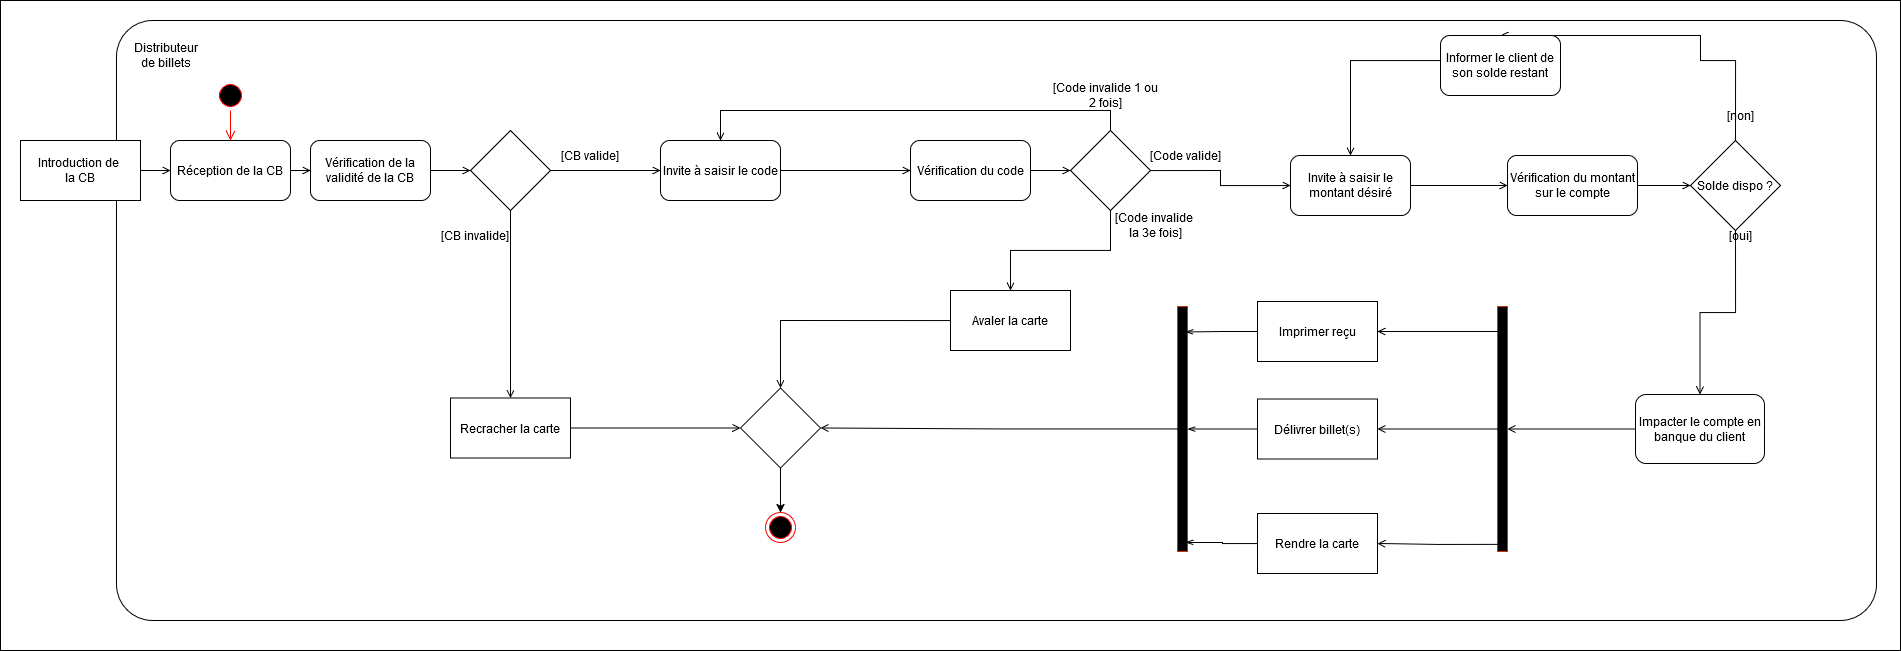

The diagram above was exported from draw.io. Its source (the exported page's mxGraphModel, read from the mxfile embedded in the PNG):
<mxGraphModel dx="1818" dy="897" grid="1" gridSize="10" guides="1" tooltips="1" connect="1" arrows="1" fold="1" page="1" pageScale="1" pageWidth="827" pageHeight="1169" math="0" shadow="0">
  <root>
    <mxCell id="0" />
    <mxCell id="1" parent="0" />
    <mxCell id="SouOyZKsiG459xt-X7eu-85" value="" style="rounded=0;whiteSpace=wrap;html=1;fillColor=none;" vertex="1" parent="1">
      <mxGeometry x="-40" y="120" width="1900" height="650" as="geometry" />
    </mxCell>
    <mxCell id="SouOyZKsiG459xt-X7eu-4" value="" style="rounded=1;whiteSpace=wrap;html=1;arcSize=6;" vertex="1" parent="1">
      <mxGeometry x="76" y="140" width="1760" height="600" as="geometry" />
    </mxCell>
    <mxCell id="SouOyZKsiG459xt-X7eu-1" value="" style="ellipse;html=1;shape=startState;fillColor=#000000;strokeColor=#ff0000;" vertex="1" parent="1">
      <mxGeometry x="175" y="200" width="30" height="30" as="geometry" />
    </mxCell>
    <mxCell id="SouOyZKsiG459xt-X7eu-2" value="" style="edgeStyle=orthogonalEdgeStyle;html=1;verticalAlign=bottom;endArrow=open;endSize=8;strokeColor=#ff0000;rounded=0;" edge="1" source="SouOyZKsiG459xt-X7eu-1" parent="1" target="SouOyZKsiG459xt-X7eu-8">
      <mxGeometry relative="1" as="geometry">
        <mxPoint x="135" y="290" as="targetPoint" />
      </mxGeometry>
    </mxCell>
    <mxCell id="SouOyZKsiG459xt-X7eu-7" value="Distributeur de billets" style="text;html=1;align=center;verticalAlign=middle;whiteSpace=wrap;rounded=0;" vertex="1" parent="1">
      <mxGeometry x="96" y="160" width="60" height="30" as="geometry" />
    </mxCell>
    <mxCell id="SouOyZKsiG459xt-X7eu-64" style="edgeStyle=orthogonalEdgeStyle;rounded=0;orthogonalLoop=1;jettySize=auto;html=1;exitX=1;exitY=0.5;exitDx=0;exitDy=0;endArrow=open;endFill=0;" edge="1" parent="1" source="SouOyZKsiG459xt-X7eu-8" target="SouOyZKsiG459xt-X7eu-10">
      <mxGeometry relative="1" as="geometry" />
    </mxCell>
    <mxCell id="SouOyZKsiG459xt-X7eu-8" value="Réception de la CB" style="rounded=1;whiteSpace=wrap;html=1;" vertex="1" parent="1">
      <mxGeometry x="130" y="260" width="120" height="60" as="geometry" />
    </mxCell>
    <mxCell id="SouOyZKsiG459xt-X7eu-63" style="edgeStyle=orthogonalEdgeStyle;rounded=0;orthogonalLoop=1;jettySize=auto;html=1;exitX=1;exitY=0.5;exitDx=0;exitDy=0;entryX=0;entryY=0.5;entryDx=0;entryDy=0;endArrow=open;endFill=0;" edge="1" parent="1" source="SouOyZKsiG459xt-X7eu-9" target="SouOyZKsiG459xt-X7eu-8">
      <mxGeometry relative="1" as="geometry" />
    </mxCell>
    <mxCell id="SouOyZKsiG459xt-X7eu-9" value="&lt;div&gt;Introduction de&amp;nbsp;&lt;/div&gt;&lt;div&gt;la CB&lt;/div&gt;" style="rounded=0;whiteSpace=wrap;html=1;" vertex="1" parent="1">
      <mxGeometry x="-20" y="260" width="120" height="60" as="geometry" />
    </mxCell>
    <mxCell id="SouOyZKsiG459xt-X7eu-65" style="edgeStyle=orthogonalEdgeStyle;rounded=0;orthogonalLoop=1;jettySize=auto;html=1;exitX=1;exitY=0.5;exitDx=0;exitDy=0;endArrow=open;endFill=0;" edge="1" parent="1" source="SouOyZKsiG459xt-X7eu-10" target="SouOyZKsiG459xt-X7eu-13">
      <mxGeometry relative="1" as="geometry" />
    </mxCell>
    <mxCell id="SouOyZKsiG459xt-X7eu-10" value="Vérification de la validité de la CB" style="rounded=1;whiteSpace=wrap;html=1;" vertex="1" parent="1">
      <mxGeometry x="270" y="260" width="120" height="60" as="geometry" />
    </mxCell>
    <mxCell id="SouOyZKsiG459xt-X7eu-20" style="edgeStyle=orthogonalEdgeStyle;rounded=0;orthogonalLoop=1;jettySize=auto;html=1;exitX=0.5;exitY=1;exitDx=0;exitDy=0;endArrow=open;endFill=0;" edge="1" parent="1" source="SouOyZKsiG459xt-X7eu-13" target="SouOyZKsiG459xt-X7eu-17">
      <mxGeometry relative="1" as="geometry">
        <mxPoint x="635" y="710" as="targetPoint" />
      </mxGeometry>
    </mxCell>
    <mxCell id="SouOyZKsiG459xt-X7eu-22" style="edgeStyle=orthogonalEdgeStyle;rounded=0;orthogonalLoop=1;jettySize=auto;html=1;exitX=1;exitY=0.5;exitDx=0;exitDy=0;endArrow=open;endFill=0;" edge="1" parent="1" source="SouOyZKsiG459xt-X7eu-13" target="SouOyZKsiG459xt-X7eu-21">
      <mxGeometry relative="1" as="geometry" />
    </mxCell>
    <mxCell id="SouOyZKsiG459xt-X7eu-13" value="" style="rhombus;whiteSpace=wrap;html=1;" vertex="1" parent="1">
      <mxGeometry x="430" y="250" width="80" height="80" as="geometry" />
    </mxCell>
    <mxCell id="SouOyZKsiG459xt-X7eu-14" value="[CB valide]" style="text;html=1;align=center;verticalAlign=middle;whiteSpace=wrap;rounded=0;" vertex="1" parent="1">
      <mxGeometry x="520" y="260" width="60" height="30" as="geometry" />
    </mxCell>
    <mxCell id="SouOyZKsiG459xt-X7eu-15" value="[CB invalide]" style="text;html=1;align=center;verticalAlign=middle;whiteSpace=wrap;rounded=0;" vertex="1" parent="1">
      <mxGeometry x="400" y="340" width="70" height="30" as="geometry" />
    </mxCell>
    <mxCell id="SouOyZKsiG459xt-X7eu-86" style="edgeStyle=orthogonalEdgeStyle;rounded=0;orthogonalLoop=1;jettySize=auto;html=1;exitX=1;exitY=0.5;exitDx=0;exitDy=0;endArrow=open;endFill=0;" edge="1" parent="1" source="SouOyZKsiG459xt-X7eu-17" target="SouOyZKsiG459xt-X7eu-32">
      <mxGeometry relative="1" as="geometry" />
    </mxCell>
    <mxCell id="SouOyZKsiG459xt-X7eu-17" value="Recracher la carte" style="rounded=0;whiteSpace=wrap;html=1;" vertex="1" parent="1">
      <mxGeometry x="410" y="517.5" width="120" height="60" as="geometry" />
    </mxCell>
    <mxCell id="SouOyZKsiG459xt-X7eu-18" value="" style="ellipse;html=1;shape=endState;fillColor=#000000;strokeColor=#ff0000;" vertex="1" parent="1">
      <mxGeometry x="725" y="632" width="30" height="30" as="geometry" />
    </mxCell>
    <mxCell id="SouOyZKsiG459xt-X7eu-26" style="edgeStyle=orthogonalEdgeStyle;rounded=0;orthogonalLoop=1;jettySize=auto;html=1;exitX=1;exitY=0.5;exitDx=0;exitDy=0;endArrow=open;endFill=0;" edge="1" parent="1" source="SouOyZKsiG459xt-X7eu-21" target="SouOyZKsiG459xt-X7eu-23">
      <mxGeometry relative="1" as="geometry">
        <mxPoint x="850.0000000000005" y="290" as="targetPoint" />
      </mxGeometry>
    </mxCell>
    <mxCell id="SouOyZKsiG459xt-X7eu-21" value="Invite à saisir le code" style="rounded=1;whiteSpace=wrap;html=1;" vertex="1" parent="1">
      <mxGeometry x="620" y="260" width="120" height="60" as="geometry" />
    </mxCell>
    <mxCell id="SouOyZKsiG459xt-X7eu-72" style="edgeStyle=orthogonalEdgeStyle;rounded=0;orthogonalLoop=1;jettySize=auto;html=1;exitX=1;exitY=0.5;exitDx=0;exitDy=0;entryX=0;entryY=0.5;entryDx=0;entryDy=0;endArrow=open;endFill=0;" edge="1" parent="1" source="SouOyZKsiG459xt-X7eu-23" target="SouOyZKsiG459xt-X7eu-27">
      <mxGeometry relative="1" as="geometry" />
    </mxCell>
    <mxCell id="SouOyZKsiG459xt-X7eu-23" value="Vérification du code" style="rounded=1;whiteSpace=wrap;html=1;" vertex="1" parent="1">
      <mxGeometry x="870" y="260" width="120" height="60" as="geometry" />
    </mxCell>
    <mxCell id="SouOyZKsiG459xt-X7eu-31" style="edgeStyle=orthogonalEdgeStyle;rounded=0;orthogonalLoop=1;jettySize=auto;html=1;exitX=0.5;exitY=0;exitDx=0;exitDy=0;entryX=0.5;entryY=0;entryDx=0;entryDy=0;endArrow=open;endFill=0;" edge="1" parent="1" source="SouOyZKsiG459xt-X7eu-27" target="SouOyZKsiG459xt-X7eu-21">
      <mxGeometry relative="1" as="geometry" />
    </mxCell>
    <mxCell id="SouOyZKsiG459xt-X7eu-36" style="edgeStyle=orthogonalEdgeStyle;rounded=0;orthogonalLoop=1;jettySize=auto;html=1;exitX=0.5;exitY=1;exitDx=0;exitDy=0;endArrow=open;endFill=0;" edge="1" parent="1" source="SouOyZKsiG459xt-X7eu-27" target="SouOyZKsiG459xt-X7eu-34">
      <mxGeometry relative="1" as="geometry" />
    </mxCell>
    <mxCell id="SouOyZKsiG459xt-X7eu-39" style="edgeStyle=orthogonalEdgeStyle;rounded=0;orthogonalLoop=1;jettySize=auto;html=1;exitX=1;exitY=0.5;exitDx=0;exitDy=0;endArrow=open;endFill=0;" edge="1" parent="1" source="SouOyZKsiG459xt-X7eu-27" target="SouOyZKsiG459xt-X7eu-38">
      <mxGeometry relative="1" as="geometry" />
    </mxCell>
    <mxCell id="SouOyZKsiG459xt-X7eu-27" value="" style="rhombus;whiteSpace=wrap;html=1;" vertex="1" parent="1">
      <mxGeometry x="1030" y="250" width="80" height="80" as="geometry" />
    </mxCell>
    <mxCell id="SouOyZKsiG459xt-X7eu-28" value="[Code invalide 1 ou 2 fois]" style="text;html=1;align=center;verticalAlign=middle;whiteSpace=wrap;rounded=0;" vertex="1" parent="1">
      <mxGeometry x="1010" y="200" width="110" height="30" as="geometry" />
    </mxCell>
    <mxCell id="SouOyZKsiG459xt-X7eu-29" value="&lt;div&gt;[Code invalide&amp;nbsp;&lt;/div&gt;&lt;div&gt;la 3e fois]&lt;/div&gt;" style="text;html=1;align=center;verticalAlign=middle;whiteSpace=wrap;rounded=0;" vertex="1" parent="1">
      <mxGeometry x="1060" y="330" width="110" height="30" as="geometry" />
    </mxCell>
    <mxCell id="SouOyZKsiG459xt-X7eu-30" value="[Code valide]" style="text;html=1;align=center;verticalAlign=middle;whiteSpace=wrap;rounded=0;" vertex="1" parent="1">
      <mxGeometry x="1090" y="260" width="110" height="30" as="geometry" />
    </mxCell>
    <mxCell id="SouOyZKsiG459xt-X7eu-37" style="edgeStyle=orthogonalEdgeStyle;rounded=0;orthogonalLoop=1;jettySize=auto;html=1;" edge="1" parent="1" source="SouOyZKsiG459xt-X7eu-32" target="SouOyZKsiG459xt-X7eu-18">
      <mxGeometry relative="1" as="geometry" />
    </mxCell>
    <mxCell id="SouOyZKsiG459xt-X7eu-32" value="" style="rhombus;whiteSpace=wrap;html=1;" vertex="1" parent="1">
      <mxGeometry x="700" y="507.5" width="80" height="80" as="geometry" />
    </mxCell>
    <mxCell id="SouOyZKsiG459xt-X7eu-35" style="edgeStyle=orthogonalEdgeStyle;rounded=0;orthogonalLoop=1;jettySize=auto;html=1;exitX=0;exitY=0.5;exitDx=0;exitDy=0;entryX=0.5;entryY=0;entryDx=0;entryDy=0;endArrow=open;endFill=0;" edge="1" parent="1" source="SouOyZKsiG459xt-X7eu-34" target="SouOyZKsiG459xt-X7eu-32">
      <mxGeometry relative="1" as="geometry" />
    </mxCell>
    <mxCell id="SouOyZKsiG459xt-X7eu-34" value="Avaler la carte" style="rounded=0;whiteSpace=wrap;html=1;" vertex="1" parent="1">
      <mxGeometry x="910" y="410" width="120" height="60" as="geometry" />
    </mxCell>
    <mxCell id="SouOyZKsiG459xt-X7eu-46" style="edgeStyle=orthogonalEdgeStyle;rounded=0;orthogonalLoop=1;jettySize=auto;html=1;exitX=1;exitY=0.5;exitDx=0;exitDy=0;endArrow=open;endFill=0;" edge="1" parent="1" source="SouOyZKsiG459xt-X7eu-38" target="SouOyZKsiG459xt-X7eu-44">
      <mxGeometry relative="1" as="geometry">
        <mxPoint x="1450" y="290" as="targetPoint" />
      </mxGeometry>
    </mxCell>
    <mxCell id="SouOyZKsiG459xt-X7eu-38" value="Invite à saisir le montant désiré" style="rounded=1;whiteSpace=wrap;html=1;" vertex="1" parent="1">
      <mxGeometry x="1250" y="275" width="120" height="60" as="geometry" />
    </mxCell>
    <mxCell id="SouOyZKsiG459xt-X7eu-52" style="edgeStyle=orthogonalEdgeStyle;rounded=0;orthogonalLoop=1;jettySize=auto;html=1;exitX=1;exitY=0.5;exitDx=0;exitDy=0;endArrow=open;endFill=0;" edge="1" parent="1" source="SouOyZKsiG459xt-X7eu-44" target="SouOyZKsiG459xt-X7eu-50">
      <mxGeometry relative="1" as="geometry" />
    </mxCell>
    <mxCell id="SouOyZKsiG459xt-X7eu-44" value="Vérification du montant sur le compte" style="rounded=1;whiteSpace=wrap;html=1;" vertex="1" parent="1">
      <mxGeometry x="1467" y="275" width="130" height="60" as="geometry" />
    </mxCell>
    <mxCell id="SouOyZKsiG459xt-X7eu-53" style="edgeStyle=orthogonalEdgeStyle;rounded=0;orthogonalLoop=1;jettySize=auto;html=1;exitX=0.5;exitY=0;exitDx=0;exitDy=0;entryX=0.5;entryY=0;entryDx=0;entryDy=0;endArrow=open;endFill=0;" edge="1" parent="1" source="SouOyZKsiG459xt-X7eu-56" target="SouOyZKsiG459xt-X7eu-38">
      <mxGeometry relative="1" as="geometry">
        <Array as="points">
          <mxPoint x="1310" y="180" />
        </Array>
      </mxGeometry>
    </mxCell>
    <mxCell id="SouOyZKsiG459xt-X7eu-74" style="edgeStyle=orthogonalEdgeStyle;rounded=0;orthogonalLoop=1;jettySize=auto;html=1;entryX=1;entryY=0.5;entryDx=0;entryDy=0;endArrow=open;endFill=0;" edge="1" parent="1" source="SouOyZKsiG459xt-X7eu-98" target="SouOyZKsiG459xt-X7eu-73">
      <mxGeometry relative="1" as="geometry" />
    </mxCell>
    <mxCell id="SouOyZKsiG459xt-X7eu-50" value="Solde dispo ?" style="rhombus;whiteSpace=wrap;html=1;" vertex="1" parent="1">
      <mxGeometry x="1650" y="260" width="90" height="90" as="geometry" />
    </mxCell>
    <mxCell id="SouOyZKsiG459xt-X7eu-54" value="[non]" style="text;html=1;align=center;verticalAlign=middle;whiteSpace=wrap;rounded=0;" vertex="1" parent="1">
      <mxGeometry x="1670" y="220" width="60" height="30" as="geometry" />
    </mxCell>
    <mxCell id="SouOyZKsiG459xt-X7eu-55" value="" style="edgeStyle=orthogonalEdgeStyle;rounded=0;orthogonalLoop=1;jettySize=auto;html=1;exitX=0.5;exitY=0;exitDx=0;exitDy=0;entryX=0.5;entryY=0;entryDx=0;entryDy=0;endArrow=open;endFill=0;" edge="1" parent="1" source="SouOyZKsiG459xt-X7eu-50" target="SouOyZKsiG459xt-X7eu-56">
      <mxGeometry relative="1" as="geometry">
        <mxPoint x="1660" y="250" as="sourcePoint" />
        <mxPoint x="1310" y="260" as="targetPoint" />
        <Array as="points">
          <mxPoint x="1660" y="180" />
        </Array>
      </mxGeometry>
    </mxCell>
    <mxCell id="SouOyZKsiG459xt-X7eu-56" value="Informer le client de son solde restant" style="rounded=1;whiteSpace=wrap;html=1;" vertex="1" parent="1">
      <mxGeometry x="1400" y="155" width="120" height="60" as="geometry" />
    </mxCell>
    <mxCell id="SouOyZKsiG459xt-X7eu-57" value="[oui]" style="text;html=1;align=center;verticalAlign=middle;whiteSpace=wrap;rounded=0;" vertex="1" parent="1">
      <mxGeometry x="1670" y="340" width="60" height="30" as="geometry" />
    </mxCell>
    <mxCell id="SouOyZKsiG459xt-X7eu-73" value="" style="rounded=0;whiteSpace=wrap;html=1;fillColor=#000000;fontColor=#000000;strokeColor=#C73500;" vertex="1" parent="1">
      <mxGeometry x="1457" y="426" width="10" height="245" as="geometry" />
    </mxCell>
    <mxCell id="SouOyZKsiG459xt-X7eu-76" style="edgeStyle=orthogonalEdgeStyle;rounded=0;orthogonalLoop=1;jettySize=auto;html=1;exitX=0;exitY=0.5;exitDx=0;exitDy=0;endArrow=open;endFill=0;" edge="1" parent="1" source="SouOyZKsiG459xt-X7eu-73" target="SouOyZKsiG459xt-X7eu-79">
      <mxGeometry relative="1" as="geometry">
        <mxPoint x="1430" y="585" as="sourcePoint" />
        <mxPoint x="1510" y="585" as="targetPoint" />
      </mxGeometry>
    </mxCell>
    <mxCell id="SouOyZKsiG459xt-X7eu-77" style="edgeStyle=orthogonalEdgeStyle;rounded=0;orthogonalLoop=1;jettySize=auto;html=1;exitX=0.067;exitY=0.102;exitDx=0;exitDy=0;endArrow=open;endFill=0;exitPerimeter=0;" edge="1" parent="1" source="SouOyZKsiG459xt-X7eu-73" target="SouOyZKsiG459xt-X7eu-78">
      <mxGeometry relative="1" as="geometry">
        <mxPoint x="1450" y="609.5799999999999" as="sourcePoint" />
        <mxPoint x="1530" y="609.5799999999999" as="targetPoint" />
      </mxGeometry>
    </mxCell>
    <mxCell id="SouOyZKsiG459xt-X7eu-78" value="&lt;div&gt;Imprimer reçu&lt;/div&gt;" style="rounded=0;whiteSpace=wrap;html=1;" vertex="1" parent="1">
      <mxGeometry x="1217" y="421" width="120" height="60" as="geometry" />
    </mxCell>
    <mxCell id="SouOyZKsiG459xt-X7eu-79" value="Délivrer billet(s)" style="rounded=0;whiteSpace=wrap;html=1;" vertex="1" parent="1">
      <mxGeometry x="1217" y="518.5" width="120" height="60" as="geometry" />
    </mxCell>
    <mxCell id="SouOyZKsiG459xt-X7eu-88" value="Rendre la carte" style="rounded=0;whiteSpace=wrap;html=1;" vertex="1" parent="1">
      <mxGeometry x="1217" y="633" width="120" height="60" as="geometry" />
    </mxCell>
    <mxCell id="SouOyZKsiG459xt-X7eu-89" style="edgeStyle=orthogonalEdgeStyle;rounded=0;orthogonalLoop=1;jettySize=auto;html=1;exitX=0.253;exitY=0.971;exitDx=0;exitDy=0;endArrow=open;endFill=0;exitPerimeter=0;" edge="1" parent="1" source="SouOyZKsiG459xt-X7eu-73" target="SouOyZKsiG459xt-X7eu-88">
      <mxGeometry relative="1" as="geometry">
        <mxPoint x="1620" y="558" as="sourcePoint" />
        <mxPoint x="1500" y="558" as="targetPoint" />
      </mxGeometry>
    </mxCell>
    <mxCell id="SouOyZKsiG459xt-X7eu-92" value="" style="rounded=0;whiteSpace=wrap;html=1;fillColor=#000000;fontColor=#000000;strokeColor=#C73500;" vertex="1" parent="1">
      <mxGeometry x="1137" y="426" width="10" height="245" as="geometry" />
    </mxCell>
    <mxCell id="SouOyZKsiG459xt-X7eu-93" style="edgeStyle=orthogonalEdgeStyle;rounded=0;orthogonalLoop=1;jettySize=auto;html=1;entryX=0.779;entryY=0.963;entryDx=0;entryDy=0;entryPerimeter=0;endArrow=openThin;endFill=0;" edge="1" parent="1" source="SouOyZKsiG459xt-X7eu-88" target="SouOyZKsiG459xt-X7eu-92">
      <mxGeometry relative="1" as="geometry">
        <mxPoint x="1251" y="557.5" as="sourcePoint" />
        <mxPoint x="1210" y="557.5" as="targetPoint" />
      </mxGeometry>
    </mxCell>
    <mxCell id="SouOyZKsiG459xt-X7eu-94" style="edgeStyle=orthogonalEdgeStyle;rounded=0;orthogonalLoop=1;jettySize=auto;html=1;endArrow=openThin;endFill=0;entryX=1;entryY=0.5;entryDx=0;entryDy=0;" edge="1" parent="1" source="SouOyZKsiG459xt-X7eu-79" target="SouOyZKsiG459xt-X7eu-92">
      <mxGeometry relative="1" as="geometry">
        <mxPoint x="1261" y="567.5" as="sourcePoint" />
        <mxPoint x="1295" y="548" as="targetPoint" />
      </mxGeometry>
    </mxCell>
    <mxCell id="SouOyZKsiG459xt-X7eu-95" style="edgeStyle=orthogonalEdgeStyle;rounded=0;orthogonalLoop=1;jettySize=auto;html=1;entryX=0.779;entryY=0.104;entryDx=0;entryDy=0;entryPerimeter=0;endArrow=openThin;endFill=0;" edge="1" parent="1" source="SouOyZKsiG459xt-X7eu-78" target="SouOyZKsiG459xt-X7eu-92">
      <mxGeometry relative="1" as="geometry">
        <mxPoint x="1271" y="577.5" as="sourcePoint" />
        <mxPoint x="1230" y="577.5" as="targetPoint" />
      </mxGeometry>
    </mxCell>
    <mxCell id="SouOyZKsiG459xt-X7eu-96" style="edgeStyle=orthogonalEdgeStyle;rounded=0;orthogonalLoop=1;jettySize=auto;html=1;exitX=0;exitY=0.5;exitDx=0;exitDy=0;endArrow=open;endFill=0;" edge="1" parent="1" source="SouOyZKsiG459xt-X7eu-92" target="SouOyZKsiG459xt-X7eu-32">
      <mxGeometry relative="1" as="geometry">
        <mxPoint x="920" y="450" as="sourcePoint" />
        <mxPoint x="760" y="470" as="targetPoint" />
      </mxGeometry>
    </mxCell>
    <mxCell id="SouOyZKsiG459xt-X7eu-97" value="" style="edgeStyle=orthogonalEdgeStyle;rounded=0;orthogonalLoop=1;jettySize=auto;html=1;exitX=0.5;exitY=1;exitDx=0;exitDy=0;endArrow=open;endFill=0;" edge="1" parent="1" source="SouOyZKsiG459xt-X7eu-50" target="SouOyZKsiG459xt-X7eu-98">
      <mxGeometry relative="1" as="geometry">
        <mxPoint x="1660" y="330" as="sourcePoint" />
        <mxPoint x="1467" y="549" as="targetPoint" />
      </mxGeometry>
    </mxCell>
    <mxCell id="SouOyZKsiG459xt-X7eu-98" value="Impacter le compte en banque du client" style="rounded=1;whiteSpace=wrap;html=1;" vertex="1" parent="1">
      <mxGeometry x="1595" y="514" width="129" height="69" as="geometry" />
    </mxCell>
  </root>
</mxGraphModel>